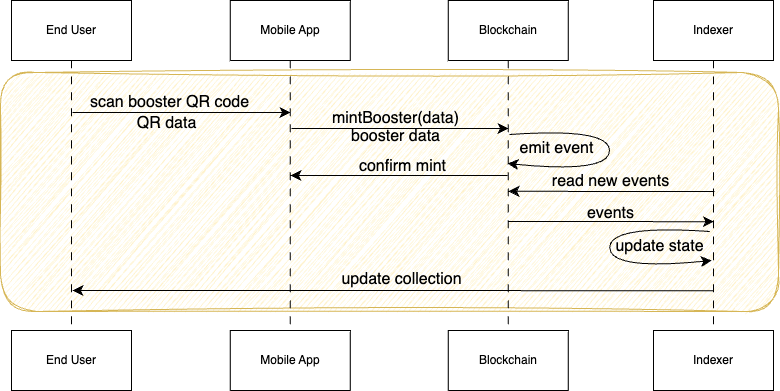

The diagram above was exported from draw.io. Its source (the exported page's mxGraphModel, read from the mxfile embedded in the PNG):
<mxGraphModel dx="5066" dy="4646" grid="0" gridSize="10" guides="1" tooltips="1" connect="1" arrows="1" fold="1" page="0" pageScale="1" pageWidth="850" pageHeight="1100" math="0" shadow="0">
  <root>
    <mxCell id="0" />
    <mxCell id="1" parent="0" />
    <mxCell id="2" value="" style="rounded=1;whiteSpace=wrap;html=1;fillColor=#fff2cc;strokeColor=#d6b656;sketch=1;curveFitting=1;jiggle=2;" vertex="1" parent="1">
      <mxGeometry x="898" y="-1111" width="778" height="239" as="geometry" />
    </mxCell>
    <mxCell id="3" style="edgeStyle=none;curved=1;rounded=0;orthogonalLoop=1;jettySize=auto;html=1;fontSize=12;dashed=1;dashPattern=8 8;endArrow=none;endFill=0;" edge="1" source="4" target="9" parent="1">
      <mxGeometry relative="1" as="geometry" />
    </mxCell>
    <mxCell id="4" value="End User" style="rounded=0;whiteSpace=wrap;html=1;" vertex="1" parent="1">
      <mxGeometry x="909" y="-1183" width="120" height="60" as="geometry" />
    </mxCell>
    <mxCell id="5" style="edgeStyle=none;curved=1;rounded=0;orthogonalLoop=1;jettySize=auto;html=1;fontSize=12;startSize=8;endSize=8;dashed=1;dashPattern=8 8;endArrow=none;endFill=0;" edge="1" source="6" target="10" parent="1">
      <mxGeometry relative="1" as="geometry" />
    </mxCell>
    <mxCell id="6" value="Mobile App" style="rounded=0;whiteSpace=wrap;html=1;" vertex="1" parent="1">
      <mxGeometry x="1127.75" y="-1183" width="120" height="60" as="geometry" />
    </mxCell>
    <mxCell id="7" style="edgeStyle=none;curved=1;rounded=0;orthogonalLoop=1;jettySize=auto;html=1;fontSize=12;startSize=8;endSize=8;dashed=1;dashPattern=8 8;endArrow=none;endFill=0;" edge="1" source="8" target="11" parent="1">
      <mxGeometry relative="1" as="geometry" />
    </mxCell>
    <mxCell id="8" value="Indexer" style="rounded=0;whiteSpace=wrap;html=1;" vertex="1" parent="1">
      <mxGeometry x="1551" y="-1183" width="120" height="60" as="geometry" />
    </mxCell>
    <mxCell id="9" value="End User" style="rounded=0;whiteSpace=wrap;html=1;" vertex="1" parent="1">
      <mxGeometry x="909" y="-853" width="120" height="60" as="geometry" />
    </mxCell>
    <mxCell id="10" value="Mobile App" style="rounded=0;whiteSpace=wrap;html=1;" vertex="1" parent="1">
      <mxGeometry x="1127.75" y="-853" width="120" height="60" as="geometry" />
    </mxCell>
    <mxCell id="11" value="&lt;span style=&quot;color: rgb(0, 0, 0); font-family: Helvetica; font-size: 12px; font-style: normal; font-variant-ligatures: normal; font-variant-caps: normal; font-weight: 400; letter-spacing: normal; orphans: 2; text-align: center; text-indent: 0px; text-transform: none; widows: 2; word-spacing: 0px; -webkit-text-stroke-width: 0px; white-space: normal; background-color: rgb(255, 255, 255); text-decoration-thickness: initial; text-decoration-style: initial; text-decoration-color: initial; display: inline !important; float: none;&quot;&gt;Indexer&lt;/span&gt;" style="rounded=0;whiteSpace=wrap;html=1;" vertex="1" parent="1">
      <mxGeometry x="1551" y="-853" width="120" height="60" as="geometry" />
    </mxCell>
    <mxCell id="12" value="" style="endArrow=classic;html=1;rounded=0;fontSize=12;startSize=8;endSize=8;curved=1;" edge="1" parent="1">
      <mxGeometry width="50" height="50" relative="1" as="geometry">
        <mxPoint x="970" y="-1071" as="sourcePoint" />
        <mxPoint x="1188" y="-1071" as="targetPoint" />
      </mxGeometry>
    </mxCell>
    <mxCell id="13" value="scan booster QR code" style="text;html=1;align=center;verticalAlign=middle;whiteSpace=wrap;rounded=0;fontSize=16;" vertex="1" parent="1">
      <mxGeometry x="982" y="-1096" width="171" height="30" as="geometry" />
    </mxCell>
    <mxCell id="14" value="" style="endArrow=classic;html=1;rounded=0;fontSize=12;startSize=8;endSize=8;curved=1;" edge="1" parent="1">
      <mxGeometry width="50" height="50" relative="1" as="geometry">
        <mxPoint x="1189" y="-1055" as="sourcePoint" />
        <mxPoint x="1406" y="-1055" as="targetPoint" />
      </mxGeometry>
    </mxCell>
    <mxCell id="15" value="mintBooster(data)" style="text;html=1;align=center;verticalAlign=middle;whiteSpace=wrap;rounded=0;fontSize=16;" vertex="1" parent="1">
      <mxGeometry x="1208" y="-1080" width="171" height="30" as="geometry" />
    </mxCell>
    <mxCell id="16" value="QR data" style="text;html=1;align=center;verticalAlign=middle;whiteSpace=wrap;rounded=0;fontSize=16;" vertex="1" parent="1">
      <mxGeometry x="979" y="-1075" width="171" height="30" as="geometry" />
    </mxCell>
    <mxCell id="17" value="booster data" style="text;html=1;align=center;verticalAlign=middle;whiteSpace=wrap;rounded=0;fontSize=16;" vertex="1" parent="1">
      <mxGeometry x="1208" y="-1062" width="171" height="30" as="geometry" />
    </mxCell>
    <mxCell id="18" style="edgeStyle=none;curved=1;rounded=0;orthogonalLoop=1;jettySize=auto;html=1;fontSize=12;startSize=8;endSize=8;dashed=1;dashPattern=8 8;endArrow=none;endFill=0;" edge="1" source="19" target="20" parent="1">
      <mxGeometry relative="1" as="geometry" />
    </mxCell>
    <mxCell id="19" value="Blockchain" style="rounded=0;whiteSpace=wrap;html=1;" vertex="1" parent="1">
      <mxGeometry x="1345.75" y="-1183" width="120" height="60" as="geometry" />
    </mxCell>
    <mxCell id="20" value="Blockchain" style="rounded=0;whiteSpace=wrap;html=1;" vertex="1" parent="1">
      <mxGeometry x="1345.75" y="-853" width="120" height="60" as="geometry" />
    </mxCell>
    <mxCell id="21" value="" style="endArrow=none;html=1;rounded=0;fontSize=12;startSize=8;endSize=8;curved=1;startArrow=classic;startFill=1;endFill=0;" edge="1" parent="1">
      <mxGeometry width="50" height="50" relative="1" as="geometry">
        <mxPoint x="1406" y="-992.1800000000001" as="sourcePoint" />
        <mxPoint x="1612" y="-992" as="targetPoint" />
      </mxGeometry>
    </mxCell>
    <mxCell id="22" value="emit event" style="text;html=1;align=center;verticalAlign=middle;whiteSpace=wrap;rounded=0;fontSize=16;" vertex="1" parent="1">
      <mxGeometry x="1369" y="-1050" width="171" height="30" as="geometry" />
    </mxCell>
    <mxCell id="23" value="" style="endArrow=none;html=1;rounded=0;fontSize=12;startSize=8;endSize=8;curved=1;startArrow=classic;startFill=1;endFill=0;" edge="1" parent="1">
      <mxGeometry width="50" height="50" relative="1" as="geometry">
        <mxPoint x="1188" y="-1008" as="sourcePoint" />
        <mxPoint x="1405" y="-1008" as="targetPoint" />
      </mxGeometry>
    </mxCell>
    <mxCell id="24" value="confirm mint" style="text;html=1;align=center;verticalAlign=middle;whiteSpace=wrap;rounded=0;fontSize=16;" vertex="1" parent="1">
      <mxGeometry x="1214.5" y="-1032" width="171" height="30" as="geometry" />
    </mxCell>
    <mxCell id="25" value="" style="curved=1;endArrow=none;html=1;rounded=0;fontSize=12;startSize=8;endSize=8;startArrow=classic;startFill=1;endFill=0;exitX=0.618;exitY=0.509;exitDx=0;exitDy=0;exitPerimeter=0;" edge="1" parent="1">
      <mxGeometry width="50" height="50" relative="1" as="geometry">
        <mxPoint x="1609.25" y="-923" as="sourcePoint" />
        <mxPoint x="1607.25" y="-952" as="targetPoint" />
        <Array as="points">
          <mxPoint x="1507.25" y="-913" />
          <mxPoint x="1507.25" y="-959" />
        </Array>
      </mxGeometry>
    </mxCell>
    <mxCell id="26" value="update state" style="text;html=1;align=center;verticalAlign=middle;whiteSpace=wrap;rounded=0;fontSize=16;" vertex="1" parent="1">
      <mxGeometry x="1472.25" y="-952" width="171" height="30" as="geometry" />
    </mxCell>
    <mxCell id="27" value="" style="curved=1;endArrow=none;html=1;rounded=0;fontSize=12;startSize=8;endSize=8;startArrow=classic;startFill=1;endFill=0;exitX=0.618;exitY=0.509;exitDx=0;exitDy=0;exitPerimeter=0;" edge="1" parent="1">
      <mxGeometry width="50" height="50" relative="1" as="geometry">
        <mxPoint x="1405" y="-1020" as="sourcePoint" />
        <mxPoint x="1407" y="-1049" as="targetPoint" />
        <Array as="points">
          <mxPoint x="1507" y="-1010" />
          <mxPoint x="1507" y="-1056" />
        </Array>
      </mxGeometry>
    </mxCell>
    <mxCell id="28" value="read new events" style="text;html=1;align=center;verticalAlign=middle;whiteSpace=wrap;rounded=0;fontSize=16;" vertex="1" parent="1">
      <mxGeometry x="1423" y="-1017" width="171" height="30" as="geometry" />
    </mxCell>
    <mxCell id="29" value="" style="endArrow=classic;html=1;rounded=0;fontSize=12;startSize=8;endSize=8;curved=1;startArrow=none;startFill=0;endFill=1;" edge="1" parent="1">
      <mxGeometry width="50" height="50" relative="1" as="geometry">
        <mxPoint x="1405.5" y="-962.0000000000001" as="sourcePoint" />
        <mxPoint x="1611.5" y="-961.82" as="targetPoint" />
      </mxGeometry>
    </mxCell>
    <mxCell id="30" value="events" style="text;html=1;align=center;verticalAlign=middle;whiteSpace=wrap;rounded=0;fontSize=16;" vertex="1" parent="1">
      <mxGeometry x="1423" y="-985.5" width="171" height="30" as="geometry" />
    </mxCell>
    <mxCell id="31" value="" style="endArrow=none;html=1;rounded=0;fontSize=12;startSize=8;endSize=8;curved=1;startArrow=classic;startFill=1;endFill=0;" edge="1" parent="1">
      <mxGeometry width="50" height="50" relative="1" as="geometry">
        <mxPoint x="970" y="-893" as="sourcePoint" />
        <mxPoint x="1611.5" y="-892.8199999999999" as="targetPoint" />
      </mxGeometry>
    </mxCell>
    <mxCell id="32" value="update collection" style="text;html=1;align=center;verticalAlign=middle;whiteSpace=wrap;rounded=0;fontSize=16;" vertex="1" parent="1">
      <mxGeometry x="1214" y="-919" width="171" height="30" as="geometry" />
    </mxCell>
  </root>
</mxGraphModel>